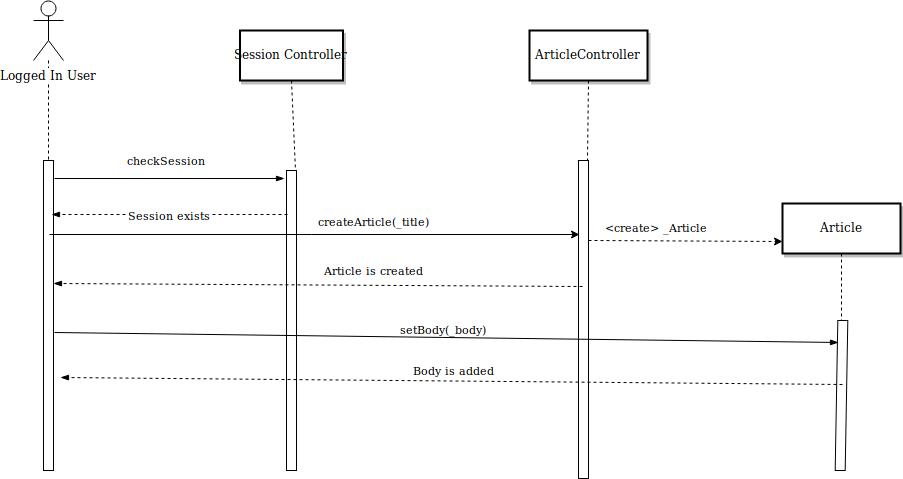

The diagram above was exported from draw.io. Its source (the exported page's mxGraphModel, read from the mxfile embedded in the PNG):
<mxGraphModel dx="1463" dy="1654" grid="1" gridSize="10" guides="1" tooltips="1" connect="1" arrows="1" fold="1" page="1" pageScale="1" pageWidth="1169" pageHeight="827" math="0" shadow="0">
  <root>
    <mxCell id="7-gcMz54iEYvJ_EqgDKf-0" />
    <mxCell id="7-gcMz54iEYvJ_EqgDKf-1" parent="7-gcMz54iEYvJ_EqgDKf-0" />
    <mxCell id="NfbfdEY_y4T9NrCYacXE-1" value="" style="" parent="7-gcMz54iEYvJ_EqgDKf-1" vertex="1">
      <mxGeometry x="100" y="40" width="10" height="310" as="geometry" />
    </mxCell>
    <mxCell id="NfbfdEY_y4T9NrCYacXE-3" value="" style="" parent="7-gcMz54iEYvJ_EqgDKf-1" vertex="1">
      <mxGeometry x="343" y="50" width="10" height="300" as="geometry" />
    </mxCell>
    <mxCell id="NfbfdEY_y4T9NrCYacXE-4" value="Session Controller" style="shadow=1;strokeWidth=2;" parent="7-gcMz54iEYvJ_EqgDKf-1" vertex="1">
      <mxGeometry x="296.5" y="-90" width="103" height="50" as="geometry" />
    </mxCell>
    <mxCell id="NfbfdEY_y4T9NrCYacXE-5" value="" style="edgeStyle=none;endArrow=none;dashed=1;exitX=0.5;exitY=1;exitDx=0;exitDy=0;" parent="7-gcMz54iEYvJ_EqgDKf-1" source="NfbfdEY_y4T9NrCYacXE-4" edge="1">
      <mxGeometry x="272.3350694444445" y="165" width="100" height="100" as="geometry">
        <mxPoint x="347.2588734567901" y="110" as="sourcePoint" />
        <mxPoint x="352" y="50" as="targetPoint" />
      </mxGeometry>
    </mxCell>
    <mxCell id="NfbfdEY_y4T9NrCYacXE-6" value="&lt;create&gt; _Article" style="edgeStyle=none;verticalLabelPosition=top;verticalAlign=bottom;dashed=1;entryX=0;entryY=0.75;entryDx=0;entryDy=0;exitX=1;exitY=0.25;exitDx=0;exitDy=0;" parent="7-gcMz54iEYvJ_EqgDKf-1" edge="1" target="DKAwhGah-Xft5G0rV4U9-18" source="DKAwhGah-Xft5G0rV4U9-0">
      <mxGeometry width="100" height="100" as="geometry">
        <mxPoint x="340" y="191" as="sourcePoint" />
        <mxPoint x="340" y="189.5" as="targetPoint" />
        <mxPoint x="-29" y="-3" as="offset" />
      </mxGeometry>
    </mxCell>
    <mxCell id="NfbfdEY_y4T9NrCYacXE-10" value="" style="edgeStyle=elbowEdgeStyle;elbow=horizontal;endArrow=none;dashed=1;entryX=0.5;entryY=0;entryDx=0;entryDy=0;" parent="7-gcMz54iEYvJ_EqgDKf-1" source="4rhYjFCzLl3ramLKY3d_-0" target="NfbfdEY_y4T9NrCYacXE-1" edge="1">
      <mxGeometry x="230.00000000000003" y="310" width="100" height="100" as="geometry">
        <mxPoint x="205.16666666666674" y="110" as="sourcePoint" />
        <mxPoint x="330" y="310" as="targetPoint" />
      </mxGeometry>
    </mxCell>
    <mxCell id="4rhYjFCzLl3ramLKY3d_-0" value="Logged In User" style="shape=umlActor;verticalLabelPosition=bottom;labelBackgroundColor=#ffffff;verticalAlign=top;html=1;outlineConnect=0;" parent="7-gcMz54iEYvJ_EqgDKf-1" vertex="1">
      <mxGeometry x="90" y="-120" width="30" height="60" as="geometry" />
    </mxCell>
    <mxCell id="4rhYjFCzLl3ramLKY3d_-10" value="checkSession" style="endArrow=blockThin;html=1;endFill=1;entryX=-0.2;entryY=0.1;entryDx=0;entryDy=0;entryPerimeter=0;" parent="7-gcMz54iEYvJ_EqgDKf-1" edge="1">
      <mxGeometry x="-0.022" y="19" width="50" height="50" relative="1" as="geometry">
        <mxPoint x="111" y="58" as="sourcePoint" />
        <mxPoint x="341" y="58" as="targetPoint" />
        <mxPoint as="offset" />
      </mxGeometry>
    </mxCell>
    <mxCell id="DKAwhGah-Xft5G0rV4U9-0" value="" style="" vertex="1" parent="7-gcMz54iEYvJ_EqgDKf-1">
      <mxGeometry x="635" y="40" width="10" height="318" as="geometry" />
    </mxCell>
    <mxCell id="DKAwhGah-Xft5G0rV4U9-1" value="ArticleController" style="shadow=1;strokeWidth=2;" vertex="1" parent="7-gcMz54iEYvJ_EqgDKf-1">
      <mxGeometry x="586" y="-90" width="118" height="50" as="geometry" />
    </mxCell>
    <mxCell id="DKAwhGah-Xft5G0rV4U9-2" value="" style="edgeStyle=none;endArrow=none;dashed=1;exitX=0.5;exitY=1;exitDx=0;exitDy=0;" edge="1" parent="7-gcMz54iEYvJ_EqgDKf-1" source="DKAwhGah-Xft5G0rV4U9-1">
      <mxGeometry x="564.3350694444446" y="173" width="100" height="100" as="geometry">
        <mxPoint x="639.2588734567901" y="118" as="sourcePoint" />
        <mxPoint x="644" y="40" as="targetPoint" />
      </mxGeometry>
    </mxCell>
    <mxCell id="DKAwhGah-Xft5G0rV4U9-12" value="setBody(_body)" style="endArrow=blockThin;html=1;entryX=0.093;entryY=0.146;entryDx=0;entryDy=0;entryPerimeter=0;endFill=1;exitX=1.1;exitY=0.556;exitDx=0;exitDy=0;exitPerimeter=0;" edge="1" parent="7-gcMz54iEYvJ_EqgDKf-1" source="NfbfdEY_y4T9NrCYacXE-1" target="DKAwhGah-Xft5G0rV4U9-17">
      <mxGeometry x="-0.0078" y="8" width="50" height="50" relative="1" as="geometry">
        <mxPoint x="200" y="180" as="sourcePoint" />
        <mxPoint x="112" y="245" as="targetPoint" />
        <mxPoint as="offset" />
      </mxGeometry>
    </mxCell>
    <mxCell id="DKAwhGah-Xft5G0rV4U9-15" value="createArticle(_title)" style="endArrow=classic;html=1;entryX=0.1;entryY=0.233;entryDx=0;entryDy=0;entryPerimeter=0;" edge="1" parent="7-gcMz54iEYvJ_EqgDKf-1" target="DKAwhGah-Xft5G0rV4U9-0">
      <mxGeometry x="0.2226" y="14" width="50" height="50" relative="1" as="geometry">
        <mxPoint x="106" y="114" as="sourcePoint" />
        <mxPoint x="635" y="97" as="targetPoint" />
        <mxPoint as="offset" />
      </mxGeometry>
    </mxCell>
    <mxCell id="DKAwhGah-Xft5G0rV4U9-17" value="" style="rotation=1;" vertex="1" parent="7-gcMz54iEYvJ_EqgDKf-1">
      <mxGeometry x="893" y="200" width="10" height="150" as="geometry" />
    </mxCell>
    <mxCell id="DKAwhGah-Xft5G0rV4U9-18" value="Article" style="shadow=1;strokeWidth=2;" vertex="1" parent="7-gcMz54iEYvJ_EqgDKf-1">
      <mxGeometry x="839" y="83" width="118" height="50" as="geometry" />
    </mxCell>
    <mxCell id="DKAwhGah-Xft5G0rV4U9-19" value="" style="edgeStyle=none;endArrow=none;dashed=1;exitX=0.5;exitY=1;exitDx=0;exitDy=0;" edge="1" parent="7-gcMz54iEYvJ_EqgDKf-1" source="DKAwhGah-Xft5G0rV4U9-18">
      <mxGeometry x="826.3350694444446" y="358" width="100" height="100" as="geometry">
        <mxPoint x="901.2588734567901" y="303" as="sourcePoint" />
        <mxPoint x="898" y="200" as="targetPoint" />
      </mxGeometry>
    </mxCell>
    <mxCell id="DKAwhGah-Xft5G0rV4U9-23" value="Body is added" style="endArrow=blockThin;dashed=1;html=1;entryX=0.093;entryY=0.146;entryDx=0;entryDy=0;entryPerimeter=0;endFill=1;exitX=1.1;exitY=0.556;exitDx=0;exitDy=0;exitPerimeter=0;" edge="1" parent="7-gcMz54iEYvJ_EqgDKf-1">
      <mxGeometry x="-0.0049" y="-11" width="50" height="50" relative="1" as="geometry">
        <mxPoint x="899" y="264" as="sourcePoint" />
        <mxPoint x="117" y="257" as="targetPoint" />
        <mxPoint as="offset" />
      </mxGeometry>
    </mxCell>
    <mxCell id="DKAwhGah-Xft5G0rV4U9-26" value="Article is created" style="endArrow=blockThin;dashed=1;html=1;entryX=1;entryY=0.397;entryDx=0;entryDy=0;entryPerimeter=0;exitX=0.4;exitY=0.396;exitDx=0;exitDy=0;exitPerimeter=0;endFill=1;" edge="1" parent="7-gcMz54iEYvJ_EqgDKf-1" source="DKAwhGah-Xft5G0rV4U9-0" target="NfbfdEY_y4T9NrCYacXE-1">
      <mxGeometry x="-0.2095" y="-15" width="50" height="50" relative="1" as="geometry">
        <mxPoint x="641" y="148" as="sourcePoint" />
        <mxPoint x="112" y="144" as="targetPoint" />
        <mxPoint as="offset" />
      </mxGeometry>
    </mxCell>
    <mxCell id="DKAwhGah-Xft5G0rV4U9-27" value="Session exists" style="endArrow=blockThin;dashed=1;html=1;exitX=0.8;exitY=0.174;exitDx=0;exitDy=0;exitPerimeter=0;endFill=1;entryX=0.8;entryY=0.174;entryDx=0;entryDy=0;entryPerimeter=0;" edge="1" parent="7-gcMz54iEYvJ_EqgDKf-1" target="NfbfdEY_y4T9NrCYacXE-1">
      <mxGeometry width="50" height="50" relative="1" as="geometry">
        <mxPoint x="344" y="94" as="sourcePoint" />
        <mxPoint x="60" y="430" as="targetPoint" />
      </mxGeometry>
    </mxCell>
  </root>
</mxGraphModel>